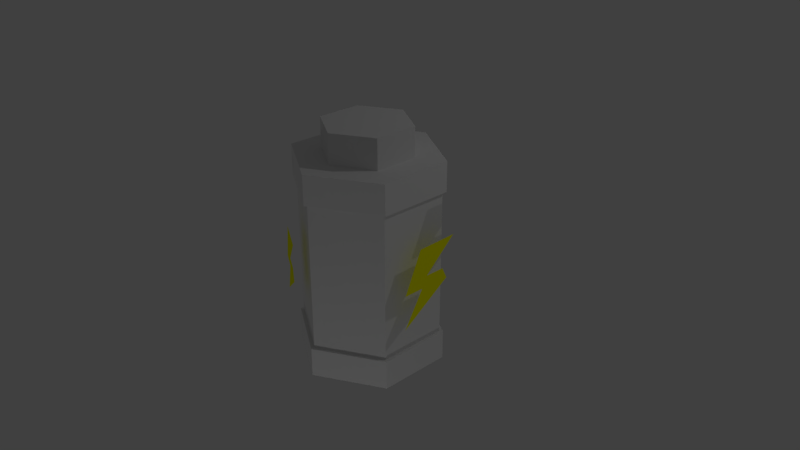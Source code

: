 # Source: battery.blend  (saved by Blender 2.79.0; exported with 4.5.12 LTS)
import bpy
from mathutils import Matrix  # noqa: F401  (used for matrix-valued properties, if any)

bpy.ops.wm.read_factory_settings(use_empty=True)
scene = bpy.context.scene
scene.name = 'Scene'

# ---- collections
col_collection_1 = bpy.data.collections.new('Collection 1'); scene.collection.children.link(col_collection_1)

# ---- materials (node trees are filled in below, after node groups)
mat_yellowmetal = bpy.data.materials.new('yellowMetal')
mat_yellowmetal.alpha_threshold = 0.0
mat_yellowmetal.use_transparent_shadow = False
mat_yellowmetal.diffuse_color = (1.0, 1.0, 0.0, 1.0)
mat_yellowmetal.roughness = 0.5
mat_rainbowmetal = bpy.data.materials.new('rainbowMetal')
mat_rainbowmetal.alpha_threshold = 0.0
mat_rainbowmetal.use_transparent_shadow = False
mat_rainbowmetal.roughness = 0.5
mat_blacktransparent = bpy.data.materials.new('blackTransparent')
mat_blacktransparent.alpha_threshold = 0.0
mat_blacktransparent.use_transparent_shadow = False
mat_blacktransparent.roughness = 0.5
mat_blacktransparent.specular_intensity = 0.0

# ---- material node trees

# ---- world
world_world = bpy.data.worlds.new('World'); scene.world = world_world
world_world.color = (0.05088, 0.05088, 0.05088)
world_world.use_sun_shadow = False
world_world.sun_shadow_jitter_overblur = 0.0
world_world.cycles.sampling_method = 'MANUAL'

# ---- cameras
cam_camera = bpy.data.cameras.new('Camera')
cam_camera.clip_end = 100.0
cam_camera.lens = 35.0
cam_camera.sensor_width = 32.0
cam_camera.sensor_height = 18.0
cam_camera.ortho_scale = 7.314
cam_camera.dof.focus_distance = 0.0
cam_camera.dof.aperture_fstop = 128.0

# ---- lights
light_lamp_002 = bpy.data.lights.new('Lamp.002', 'POINT')
light_lamp_002.transmission_factor = 0.0
light_lamp_002.cutoff_distance = 30.0
light_lamp_002.energy = 100.0
light_lamp_002.shadow_buffer_clip_start = 1.001
light_lamp_002.shadow_soft_size = 0.1
light_lamp_002.shadow_maximum_resolution = 0.006
light_lamp_002.use_absolute_resolution = True
light_lamp_001 = bpy.data.lights.new('Lamp.001', 'POINT')
light_lamp_001.transmission_factor = 0.0
light_lamp_001.cutoff_distance = 30.0
light_lamp_001.energy = 100.0
light_lamp_001.shadow_buffer_clip_start = 1.001
light_lamp_001.shadow_soft_size = 0.1
light_lamp_001.shadow_maximum_resolution = 0.006
light_lamp_001.use_absolute_resolution = True
light_lamp = bpy.data.lights.new('Lamp', 'POINT')
light_lamp.transmission_factor = 0.0
light_lamp.cutoff_distance = 30.0
light_lamp.energy = 100.0
light_lamp.shadow_buffer_clip_start = 1.001
light_lamp.shadow_soft_size = 0.1
light_lamp.shadow_maximum_resolution = 0.006
light_lamp.use_absolute_resolution = True

# ---- meshes
me_plane_003 = bpy.data.meshes.new('Plane.003')
me_plane_003.from_pydata([(0.8833, -0.2794, 0.2207), (0.8833, -0.2845, -0.2592), (0.8833, 0.3302, 0.2178), (0.8833, -0.0386, 0.2207), (0.8833, 0.2643, 0.3743), (0.8833, 0.03259, 0.3743), (0.8833, 0.4207, 0.7837), (0.8833, -0.0666, 0.7695)], [], [(3, 1, 2), (4, 3, 2), (4, 5, 3), (3, 5, 0), (0, 5, 7), (6, 7, 5)])
me_plane_003.materials.append(mat_yellowmetal)
me_plane_003.use_remesh_preserve_volume = False
me_plane_003.use_remesh_preserve_attributes = False
me_plane_003.use_mirror_vertex_groups = False
me_plane_003.update()
me_plane_002 = bpy.data.meshes.new('Plane.002')
me_plane_002.from_pydata([(0.8833, -0.2794, 0.2207), (0.8833, -0.2845, -0.2592), (0.8833, 0.3302, 0.2178), (0.8833, -0.0386, 0.2207), (0.8833, 0.2643, 0.3743), (0.8833, 0.03259, 0.3743), (0.8833, 0.4207, 0.7837), (0.8833, -0.0666, 0.7695)], [], [(3, 1, 2), (4, 3, 2), (4, 5, 3), (3, 5, 0), (0, 5, 7), (6, 7, 5)])
me_plane_002.materials.append(mat_yellowmetal)
me_plane_002.use_remesh_preserve_volume = False
me_plane_002.use_remesh_preserve_attributes = False
me_plane_002.use_mirror_vertex_groups = False
me_plane_002.update()
me_plane = bpy.data.meshes.new('Plane')
me_plane.from_pydata([(0.8833, -0.2794, 0.2207), (0.8833, -0.2845, -0.2592), (0.8833, 0.3302, 0.2178), (0.8833, -0.0386, 0.2207), (0.8833, 0.2643, 0.3743), (0.8833, 0.03259, 0.3743), (0.8833, 0.4207, 0.7837), (0.8833, -0.0666, 0.7695)], [], [(3, 1, 2), (4, 3, 2), (4, 5, 3), (3, 5, 0), (0, 5, 7), (6, 7, 5)])
me_plane.materials.append(mat_yellowmetal)
me_plane.use_remesh_preserve_volume = False
me_plane.use_remesh_preserve_attributes = False
me_plane.use_mirror_vertex_groups = False
me_plane.update()
me_cylinder_002 = bpy.data.meshes.new('Cylinder.002')
me_cylinder_002.from_pydata([(0.0, 1.0, -1.0), (0.0, 1.0, 1.0), (0.866, 0.5, -1.0), (0.866, 0.5, 1.0), (0.866, -0.5, -1.0), (0.866, -0.5, 1.0), (-8.742e-08, -1.0, -1.0), (-8.742e-08, -1.0, 1.0), (-0.866, -0.5, -1.0), (-0.866, -0.5, 1.0), (-0.866, 0.5, -1.0), (-0.866, 0.5, 1.0)], [], [(0, 1, 3, 2), (2, 3, 5, 4), (4, 5, 7, 6), (6, 7, 9, 8), (3, 1, 11, 9, 7, 5), (8, 9, 11, 10), (10, 11, 1, 0), (0, 2, 4, 6, 8, 10)])
me_cylinder_002.materials.append(mat_rainbowmetal)
me_cylinder_002.use_remesh_preserve_volume = False
me_cylinder_002.use_remesh_preserve_attributes = False
me_cylinder_002.use_mirror_vertex_groups = False
me_cylinder_002.update()
me_cylinder_001 = bpy.data.meshes.new('Cylinder.001')
me_cylinder_001.from_pydata([(0.0, 1.0, -1.0), (0.0, 1.0, 1.0), (0.866, 0.5, -1.0), (0.866, 0.5, 1.0), (0.866, -0.5, -1.0), (0.866, -0.5, 1.0), (-8.742e-08, -1.0, -1.0), (-8.742e-08, -1.0, 1.0), (-0.866, -0.5, -1.0), (-0.866, -0.5, 1.0), (-0.866, 0.5, -1.0), (-0.866, 0.5, 1.0)], [], [(0, 1, 3, 2), (2, 3, 5, 4), (4, 5, 7, 6), (6, 7, 9, 8), (3, 1, 11, 9, 7, 5), (8, 9, 11, 10), (10, 11, 1, 0), (0, 2, 4, 6, 8, 10)])
me_cylinder_001.materials.append(mat_rainbowmetal)
me_cylinder_001.use_remesh_preserve_volume = False
me_cylinder_001.use_remesh_preserve_attributes = False
me_cylinder_001.use_mirror_vertex_groups = False
me_cylinder_001.update()
me_cylinder_003 = bpy.data.meshes.new('Cylinder.003')
me_cylinder_003.from_pydata([(0.0, 1.0, -1.0), (0.0, 1.0, 1.0), (0.866, 0.5, -1.0), (0.866, 0.5, 1.0), (0.866, -0.5, -1.0), (0.866, -0.5, 1.0), (-8.742e-08, -1.0, -1.0), (-8.742e-08, -1.0, 1.0), (-0.866, -0.5, -1.0), (-0.866, -0.5, 1.0), (-0.866, 0.5, -1.0), (-0.866, 0.5, 1.0)], [], [(0, 1, 3, 2), (2, 3, 5, 4), (4, 5, 7, 6), (6, 7, 9, 8), (3, 1, 11, 9, 7, 5), (8, 9, 11, 10), (10, 11, 1, 0), (0, 2, 4, 6, 8, 10)])
me_cylinder_003.materials.append(mat_rainbowmetal)
me_cylinder_003.use_remesh_preserve_volume = False
me_cylinder_003.use_remesh_preserve_attributes = False
me_cylinder_003.use_mirror_vertex_groups = False
me_cylinder_003.update()
me_cylinder = bpy.data.meshes.new('Cylinder')
me_cylinder.from_pydata([(0.0, 1.0, -1.0), (0.0, 1.0, 1.0), (0.866, 0.5, -1.0), (0.866, 0.5, 1.0), (0.866, -0.5, -1.0), (0.866, -0.5, 1.0), (-8.742e-08, -1.0, -1.0), (-8.742e-08, -1.0, 1.0), (-0.866, -0.5, -1.0), (-0.866, -0.5, 1.0), (-0.866, 0.5, -1.0), (-0.866, 0.5, 1.0)], [], [(0, 1, 3, 2), (2, 3, 5, 4), (4, 5, 7, 6), (6, 7, 9, 8), (3, 1, 11, 9, 7, 5), (8, 9, 11, 10), (10, 11, 1, 0), (0, 2, 4, 6, 8, 10)])
me_cylinder.materials.append(mat_blacktransparent)
me_cylinder.use_remesh_preserve_volume = False
me_cylinder.use_remesh_preserve_attributes = False
me_cylinder.use_mirror_vertex_groups = False
me_cylinder.update()

# ---- objects
ob_plane_002 = bpy.data.objects.new('Plane.002', me_plane_003)
ob_plane_001 = bpy.data.objects.new('Plane.001', me_plane_002)
ob_plane = bpy.data.objects.new('Plane', me_plane)
ob_lamp_002 = bpy.data.objects.new('Lamp.002', light_lamp_002)
ob_lamp_001 = bpy.data.objects.new('Lamp.001', light_lamp_001)
ob_cylinder_002 = bpy.data.objects.new('Cylinder.002', me_cylinder_002)
ob_cylinder_001 = bpy.data.objects.new('Cylinder.001', me_cylinder_001)
ob_cylinder_003 = bpy.data.objects.new('Cylinder.003', me_cylinder_003)
ob_cylinder = bpy.data.objects.new('Cylinder', me_cylinder)
ob_lamp = bpy.data.objects.new('Lamp', light_lamp)
ob_camera = bpy.data.objects.new('Camera', cam_camera)

# ---- transforms, parenting, visibility, modifiers, constraints
ob_plane_002.location = (0.0, 0.0, -0.2887)
ob_plane_002.rotation_euler = (0.0, 0.0, -2.094)
ob_plane_002.scale = (1.148, 1.148, 1.0)
ob_plane_002.lineart.crease_threshold = 0.0
ob_plane_001.location = (0.0, 0.0, -0.2887)
ob_plane_001.rotation_euler = (0.0, 0.0, 2.094)
ob_plane_001.scale = (1.148, 1.148, 1.0)
ob_plane_001.lineart.crease_threshold = 0.0
ob_plane.location = (0.0, 0.0, -0.2887)
ob_plane.scale = (1.148, 1.148, 1.0)
ob_plane.lineart.crease_threshold = 0.0
ob_lamp_002.location = (-8.231, 2.588, -3.229)
ob_lamp_002.rotation_euler = (0.6503, 0.05522, 1.866)
ob_lamp_002.lock_rotations_4d = False
ob_lamp_002.empty_display_type = 'ARROWS'
ob_lamp_002.color = (0.0, 0.0, 0.0, 0.0)
ob_lamp_002.lineart.crease_threshold = 0.0
ob_lamp_001.location = (4.076, -4.799, -5.215)
ob_lamp_001.rotation_euler = (0.6503, 0.05522, 1.866)
ob_lamp_001.scale = (1.0, 1.0, 1.0)
ob_lamp_001.lock_rotations_4d = False
ob_lamp_001.empty_display_type = 'ARROWS'
ob_lamp_001.color = (0.0, 0.0, 0.0, 0.0)
ob_lamp_001.lineart.crease_threshold = 0.0
ob_cylinder_002.location = (0.0, 0.0, -1.2)
ob_cylinder_002.scale = (1.0, 1.0, 0.2)
ob_cylinder_002.lineart.crease_threshold = 0.0
ob_cylinder_001.location = (0.0, 0.0, 1.2)
ob_cylinder_001.scale = (1.0, 1.0, 0.2)
ob_cylinder_001.lineart.crease_threshold = 0.0
ob_cylinder_003.location = (0.0, 0.0, 1.6)
ob_cylinder_003.scale = (0.6, 0.6, 0.2)
ob_cylinder_003.lineart.crease_threshold = 0.0
ob_cylinder.location = (0.0, 0.0, 0.0)
ob_cylinder.scale = (0.95, 0.95, 1.1)
ob_cylinder.lineart.crease_threshold = 0.0
ob_lamp.location = (4.076, 3.741, 5.904)
ob_lamp.rotation_euler = (0.6503, 0.05522, 1.866)
ob_lamp.lock_rotations_4d = False
ob_lamp.empty_display_type = 'ARROWS'
ob_lamp.color = (0.0, 0.0, 0.0, 0.0)
ob_lamp.lineart.crease_threshold = 0.0
ob_camera.location = (7.481, -6.508, 5.344)
ob_camera.rotation_euler = (1.109, 0.0, 0.8149)
ob_camera.lock_rotations_4d = False
ob_camera.empty_display_type = 'ARROWS'
ob_camera.color = (0.0, 0.0, 0.0, 0.0)
ob_camera.display_type = 'WIRE'
ob_camera.lineart.crease_threshold = 0.0

# ---- collection membership
col_collection_1.objects.link(ob_plane_002)
col_collection_1.objects.link(ob_plane_001)
col_collection_1.objects.link(ob_plane)
col_collection_1.objects.link(ob_lamp_002)
col_collection_1.objects.link(ob_lamp_001)
col_collection_1.objects.link(ob_cylinder_002)
col_collection_1.objects.link(ob_cylinder_001)
col_collection_1.objects.link(ob_cylinder_003)
col_collection_1.objects.link(ob_cylinder)
col_collection_1.objects.link(ob_lamp)
col_collection_1.objects.link(ob_camera)

# ---- scene / render settings (as saved in the file)
scene.camera = ob_camera
scene.frame_start = 1; scene.frame_end = 250; scene.frame_set(1)
scene.render.engine = 'BLENDER_EEVEE_NEXT'
scene.render.resolution_percentage = 50
scene.render.dither_intensity = 0.0
scene.cycles.use_denoising = False
scene.cycles.samples = 128
scene.cycles.sampling_pattern = 'TABULATED_SOBOL'
scene.cycles.use_adaptive_sampling = False
scene.cycles.use_light_tree = False
scene.cycles.blur_glossy = 0.0
scene.cycles.sample_clamp_indirect = 0.0
scene.view_settings.view_transform = 'Standard'
bpy.context.view_layer.update()
